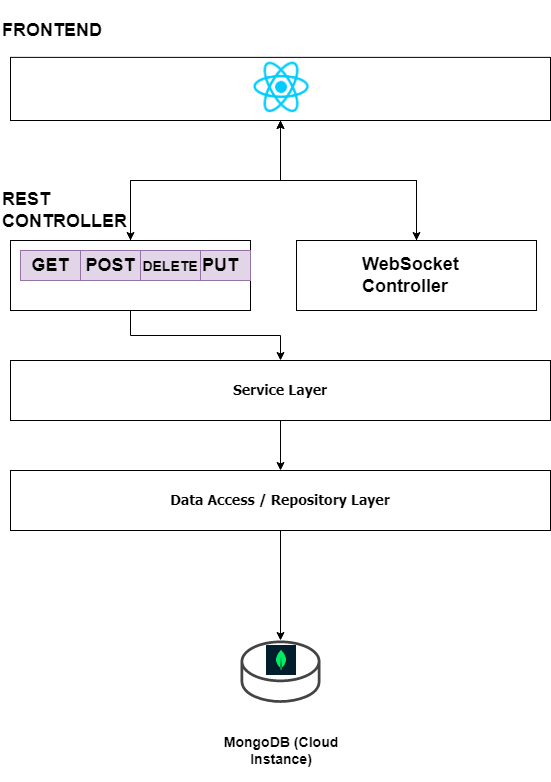

The diagram above was exported from draw.io. Its source (the exported page's mxGraphModel, read from the mxfile embedded in the PNG):
<mxGraphModel dx="1106" dy="616" grid="1" gridSize="10" guides="1" tooltips="1" connect="1" arrows="1" fold="1" page="1" pageScale="1" pageWidth="827" pageHeight="1169" math="0" shadow="0">
  <root>
    <mxCell id="0" />
    <mxCell id="1" parent="0" />
    <mxCell id="YAhrmHp4uOSIhGKUieEX-18" style="edgeStyle=orthogonalEdgeStyle;rounded=0;orthogonalLoop=1;jettySize=auto;html=1;exitX=0.5;exitY=1;exitDx=0;exitDy=0;entryX=0.5;entryY=0;entryDx=0;entryDy=0;" parent="1" source="YAhrmHp4uOSIhGKUieEX-1" target="YAhrmHp4uOSIhGKUieEX-2" edge="1">
      <mxGeometry relative="1" as="geometry" />
    </mxCell>
    <mxCell id="YAhrmHp4uOSIhGKUieEX-1" value="&lt;font face=&quot;Tahoma&quot; size=&quot;1&quot;&gt;&lt;b style=&quot;font-size: 14px&quot;&gt;Service Layer&lt;/b&gt;&lt;/font&gt;" style="rounded=0;whiteSpace=wrap;html=1;" parent="1" vertex="1">
      <mxGeometry x="150" y="390" width="540" height="60" as="geometry" />
    </mxCell>
    <mxCell id="YAhrmHp4uOSIhGKUieEX-19" style="edgeStyle=orthogonalEdgeStyle;rounded=0;orthogonalLoop=1;jettySize=auto;html=1;exitX=0.5;exitY=1;exitDx=0;exitDy=0;" parent="1" source="YAhrmHp4uOSIhGKUieEX-2" target="YAhrmHp4uOSIhGKUieEX-3" edge="1">
      <mxGeometry relative="1" as="geometry" />
    </mxCell>
    <mxCell id="YAhrmHp4uOSIhGKUieEX-2" value="&lt;font face=&quot;Tahoma&quot; style=&quot;font-size: 14px&quot;&gt;&lt;b&gt;Data Access / Repository Layer&lt;/b&gt;&lt;/font&gt;" style="rounded=0;whiteSpace=wrap;html=1;" parent="1" vertex="1">
      <mxGeometry x="150" y="500" width="540" height="60" as="geometry" />
    </mxCell>
    <mxCell id="YAhrmHp4uOSIhGKUieEX-3" value="" style="pointerEvents=1;shadow=0;dashed=0;html=1;strokeColor=none;fillColor=#434445;aspect=fixed;labelPosition=center;verticalLabelPosition=bottom;verticalAlign=top;align=center;outlineConnect=0;shape=mxgraph.vvd.datastore;" parent="1" vertex="1">
      <mxGeometry x="380" y="670.0000000000001" width="80" height="62.4" as="geometry" />
    </mxCell>
    <mxCell id="YAhrmHp4uOSIhGKUieEX-17" style="edgeStyle=orthogonalEdgeStyle;rounded=0;orthogonalLoop=1;jettySize=auto;html=1;exitX=0.5;exitY=1;exitDx=0;exitDy=0;" parent="1" source="YAhrmHp4uOSIhGKUieEX-5" target="YAhrmHp4uOSIhGKUieEX-1" edge="1">
      <mxGeometry relative="1" as="geometry" />
    </mxCell>
    <mxCell id="YAhrmHp4uOSIhGKUieEX-28" style="edgeStyle=orthogonalEdgeStyle;rounded=0;orthogonalLoop=1;jettySize=auto;html=1;exitX=0.5;exitY=0;exitDx=0;exitDy=0;" parent="1" source="YAhrmHp4uOSIhGKUieEX-5" edge="1">
      <mxGeometry relative="1" as="geometry">
        <mxPoint x="420" y="150" as="targetPoint" />
      </mxGeometry>
    </mxCell>
    <mxCell id="YAhrmHp4uOSIhGKUieEX-5" value="" style="rounded=0;whiteSpace=wrap;html=1;" parent="1" vertex="1">
      <mxGeometry x="150" y="270" width="240" height="70" as="geometry" />
    </mxCell>
    <mxCell id="YAhrmHp4uOSIhGKUieEX-6" value="&lt;h2&gt;GET&lt;/h2&gt;" style="rounded=0;whiteSpace=wrap;html=1;fillColor=#e1d5e7;strokeColor=#9673a6;" parent="1" vertex="1">
      <mxGeometry x="160" y="280" width="60" height="30" as="geometry" />
    </mxCell>
    <mxCell id="YAhrmHp4uOSIhGKUieEX-7" value="&lt;h2&gt;POST&lt;/h2&gt;" style="rounded=0;whiteSpace=wrap;html=1;fillColor=#e1d5e7;strokeColor=#9673a6;" parent="1" vertex="1">
      <mxGeometry x="220" y="280" width="60" height="30" as="geometry" />
    </mxCell>
    <mxCell id="YAhrmHp4uOSIhGKUieEX-8" value="&lt;h2&gt;PUT&lt;/h2&gt;" style="rounded=0;whiteSpace=wrap;html=1;fillColor=#e1d5e7;strokeColor=#9673a6;" parent="1" vertex="1">
      <mxGeometry x="330" y="280" width="60" height="30" as="geometry" />
    </mxCell>
    <mxCell id="YAhrmHp4uOSIhGKUieEX-9" value="&lt;h2&gt;&lt;font style=&quot;font-size: 14px&quot;&gt;DELETE&lt;/font&gt;&lt;/h2&gt;" style="rounded=0;whiteSpace=wrap;html=1;fillColor=#e1d5e7;strokeColor=#9673a6;" parent="1" vertex="1">
      <mxGeometry x="280" y="280" width="60" height="30" as="geometry" />
    </mxCell>
    <mxCell id="YAhrmHp4uOSIhGKUieEX-10" value="&lt;h2&gt;REST CONTROLLER&lt;/h2&gt;" style="text;html=1;strokeColor=none;fillColor=none;align=left;verticalAlign=middle;whiteSpace=wrap;rounded=0;" parent="1" vertex="1">
      <mxGeometry x="140" y="220" width="120" height="40" as="geometry" />
    </mxCell>
    <mxCell id="3JifIWiM3MVWLiLMbpqD-2" style="edgeStyle=orthogonalEdgeStyle;rounded=0;orthogonalLoop=1;jettySize=auto;html=1;" edge="1" parent="1" source="YAhrmHp4uOSIhGKUieEX-12">
      <mxGeometry relative="1" as="geometry">
        <mxPoint x="270" y="270" as="targetPoint" />
      </mxGeometry>
    </mxCell>
    <mxCell id="3JifIWiM3MVWLiLMbpqD-5" style="edgeStyle=orthogonalEdgeStyle;rounded=0;orthogonalLoop=1;jettySize=auto;html=1;" edge="1" parent="1" source="YAhrmHp4uOSIhGKUieEX-12" target="3JifIWiM3MVWLiLMbpqD-3">
      <mxGeometry relative="1" as="geometry" />
    </mxCell>
    <mxCell id="YAhrmHp4uOSIhGKUieEX-12" value="" style="rounded=0;whiteSpace=wrap;html=1;" parent="1" vertex="1">
      <mxGeometry x="150" y="86.88" width="540" height="63.12" as="geometry" />
    </mxCell>
    <mxCell id="YAhrmHp4uOSIhGKUieEX-15" value="" style="shape=image;verticalLabelPosition=bottom;labelBackgroundColor=#ffffff;verticalAlign=top;aspect=fixed;imageAspect=0;image=https://miro.medium.com/max/500/1*cPh7ujRIfcHAy4kW2ADGOw.png;" parent="1" vertex="1">
      <mxGeometry x="391" y="86.88" width="60" height="60" as="geometry" />
    </mxCell>
    <mxCell id="YAhrmHp4uOSIhGKUieEX-16" value="&lt;h2&gt;FRONTEND&lt;/h2&gt;" style="text;html=1;strokeColor=none;fillColor=none;align=left;verticalAlign=middle;whiteSpace=wrap;rounded=0;" parent="1" vertex="1">
      <mxGeometry x="140" y="30" width="120" height="60" as="geometry" />
    </mxCell>
    <mxCell id="YAhrmHp4uOSIhGKUieEX-21" value="&lt;h3&gt;MongoDB (Cloud Instance)&lt;/h3&gt;" style="text;html=1;strokeColor=none;fillColor=none;align=center;verticalAlign=middle;whiteSpace=wrap;rounded=0;" parent="1" vertex="1">
      <mxGeometry x="361" y="750" width="120" height="60" as="geometry" />
    </mxCell>
    <mxCell id="YAhrmHp4uOSIhGKUieEX-23" value="" style="shape=image;verticalLabelPosition=bottom;labelBackgroundColor=#ffffff;verticalAlign=top;aspect=fixed;imageAspect=0;image=https://res.cloudinary.com/crunchbase-production/image/upload/c_lpad,f_auto,q_auto:eco,dpr_1/erkxwhl1gd48xfhe2yld;" parent="1" vertex="1">
      <mxGeometry x="406" y="675" width="30" height="30" as="geometry" />
    </mxCell>
    <mxCell id="3JifIWiM3MVWLiLMbpqD-6" style="edgeStyle=orthogonalEdgeStyle;rounded=0;orthogonalLoop=1;jettySize=auto;html=1;entryX=0.5;entryY=1;entryDx=0;entryDy=0;" edge="1" parent="1" source="3JifIWiM3MVWLiLMbpqD-3" target="YAhrmHp4uOSIhGKUieEX-12">
      <mxGeometry relative="1" as="geometry" />
    </mxCell>
    <mxCell id="3JifIWiM3MVWLiLMbpqD-3" value="" style="rounded=0;whiteSpace=wrap;html=1;" vertex="1" parent="1">
      <mxGeometry x="436" y="270" width="240" height="70" as="geometry" />
    </mxCell>
    <mxCell id="3JifIWiM3MVWLiLMbpqD-4" value="&lt;h2&gt;WebSocket Controller&lt;/h2&gt;" style="text;html=1;strokeColor=none;fillColor=none;align=left;verticalAlign=middle;whiteSpace=wrap;rounded=0;" vertex="1" parent="1">
      <mxGeometry x="500" y="285" width="120" height="40" as="geometry" />
    </mxCell>
  </root>
</mxGraphModel>